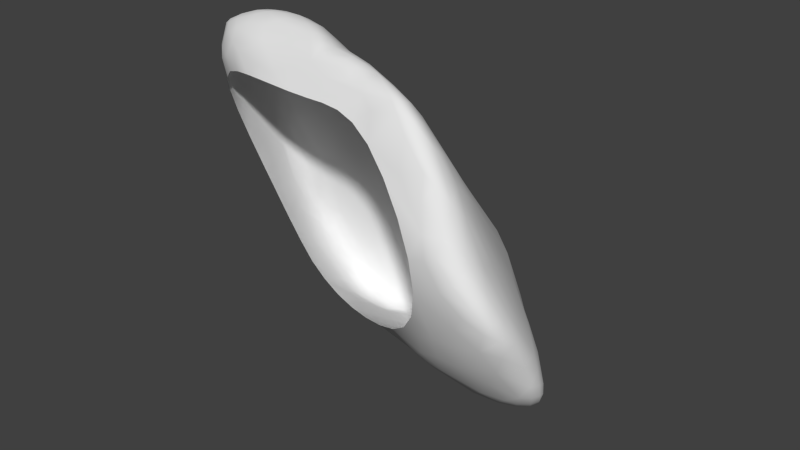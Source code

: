 # Source: rock.blend  (saved by Blender 2.70.0; exported with 4.5.12 LTS)
import bpy
from mathutils import Matrix  # noqa: F401  (used for matrix-valued properties, if any)

bpy.ops.wm.read_factory_settings(use_empty=True)
scene = bpy.context.scene
scene.name = 'Scene'

# ---- collections
col_collection_1 = bpy.data.collections.new('Collection 1'); scene.collection.children.link(col_collection_1)

# ---- materials (node trees are filled in below, after node groups)
mat_material = bpy.data.materials.new('Material')
mat_material.alpha_threshold = 0.0
mat_material.use_transparent_shadow = False
mat_material.roughness = 0.5
mat_material.line_color = (0.0, 0.0, 0.0, 1.0)

# ---- material node trees

# ---- world
world_world = bpy.data.worlds.new('World'); scene.world = world_world
world_world.color = (0.05088, 0.05088, 0.05088)
world_world.use_sun_shadow = False
world_world.sun_shadow_jitter_overblur = 0.0
world_world.cycles.sampling_method = 'MANUAL'
world_world.cycles.sample_map_resolution = 256

# ---- meshes
me_plane = bpy.data.meshes.new('Plane')
me_plane.from_pydata([(-0.4613, 0.4242, 1.316), (-0.4986, 0.7901, 0.0), (-1.0, 0.6386, 0.0), (0.1232, 0.9619, 0.6189), (-0.02522, 0.2761, 1.155), (-0.3116, 0.06321, 1.648), (-1.055, 0.04905, 1.478), (0.1005, -0.1747, 1.566), (-0.2436, -0.2271, 1.403), (-0.7079, -0.1492, 1.544), (-1.19, 0.4404, 0.9959), (0.4339, -0.1643, 1.528), (0.6117, 0.9258, 0.01731), (-0.5308, -0.3341, 1.263), (0.0573, -0.3551, 1.212), (-1.005, -0.1631, 1.357), (-0.416, 0.9792, -1.135), (-0.8981, 0.8404, -0.5396), (0.07167, 1.032, -1.039), (0.5212, 1.089, -0.9902), (1.098, 0.3365, 0.1297), (1.157, 0.6428, -0.8757), (1.009, -0.4023, 1.308), (0.4788, -0.3406, 1.258), (1.339, -0.4904, 0.5979), (1.708, -0.2171, -0.07326), (1.303, 0.3606, -0.5275), (1.537, 0.05157, -0.6386), (0.7253, -0.07554, -0.6698), (1.227, -0.659, 0.291), (-1.077, -0.08757, 1.119), (-0.8544, 0.2328, 0.09323), (0.1447, 0.1888, -0.6129), (-0.5421, 0.291, -0.5176), (0.6714, 0.4956, 0.4885), (0.2572, 0.2833, 0.7866), (0.7065, 0.05549, 0.9938)], [], [(0, 1, 2), (3, 0, 4), (4, 0, 5, 7), (5, 0, 6), (9, 5, 6), (10, 6, 0), (2, 10, 0), (5, 8, 7), (8, 5, 9), (7, 11, 4), (0, 3, 1), (12, 34, 20), (3, 35, 12), (7, 14, 11), (14, 7, 8), (9, 13, 8), (8, 13, 14), (13, 9, 15), (6, 15, 9), (1, 17, 2), (17, 1, 16), (16, 1, 3), (3, 18, 16), (18, 3, 12), (12, 19, 18), (3, 4, 35), (21, 12, 20), (12, 21, 19), (22, 20, 36), (23, 11, 14), (11, 23, 22), (24, 20, 22), (24, 22, 23), (15, 6, 10), (25, 20, 24), (20, 26, 21), (26, 20, 25), (27, 21, 26), (25, 27, 26), (25, 28, 27), (23, 29, 24), (24, 29, 25), (25, 29, 28), (30, 13, 15), (10, 30, 15), (31, 30, 10), (2, 31, 10), (32, 28, 29), (31, 2, 17), (31, 17, 33), (21, 27, 28), (28, 19, 21), (32, 19, 28), (32, 18, 19), (33, 18, 32), (33, 16, 18), (16, 33, 17), (12, 35, 34), (11, 22, 36), (36, 4, 11), (34, 36, 20), (36, 34, 35), (4, 36, 35)])
me_plane.polygons.foreach_set('use_smooth', [True] * 63)
_uv = me_plane.uv_layers.new(name='UVMap')
_uv.uv.foreach_set('vector', [0.2955, 0.4324, 0.5094, 0.6025, 0.457, 0.7199, 0.4899, 0.4553, 0.2955, 0.4324, 0.3644, 0.3484, 0.3644, 0.3484, 0.2955, 0.4324, 0.2204, 0.3375, 0.2628, 0.2026, 0.2204, 0.3375, 0.2955, 0.4324, 0.1717, 0.4874, 0.1405, 0.4107, 0.2204, 0.3375, 0.1717, 0.4874, 0.2438, 0.5968, 0.1717, 0.4874, 0.2955, 0.4324, 0.457, 0.7199, 0.2438, 0.5968, 0.2955, 0.4324, 0.2204, 0.3375, 0.131, 0.2547, 0.2628, 0.2026, 0.131, 0.2547, 0.2204, 0.3375, 0.1405, 0.4107, 0.2628, 0.2026, 0.3495, 0.1437, 0.3644, 0.3484, 0.2955, 0.4324, 0.4899, 0.4553, 0.5094, 0.6025, 0.6015, 0.4372, 0.5554, 0.3514, 0.6483, 0.3332, 0.4899, 0.4553, 0.4638, 0.3421, 0.6015, 0.4372, 0.2628, 0.2026, 0.1306, 0.05862, 0.3495, 0.1437, 0.1306, 0.05862, 0.2628, 0.2026, 0.131, 0.2547, 0.1405, 0.4107, 9.473e-05, 0.3465, 0.131, 0.2547, 0.131, 0.2547, 9.473e-05, 0.3465, 0.1306, 0.05862, 9.473e-05, 0.3465, 0.1405, 0.4107, 0.1144, 0.4955, 0.1717, 0.4874, 0.1144, 0.4955, 0.1405, 0.4107, 0.5094, 0.6025, 0.5912, 0.6927, 0.457, 0.7199, 0.5912, 0.6927, 0.5094, 0.6025, 0.6576, 0.6324, 0.6576, 0.6324, 0.5094, 0.6025, 0.4899, 0.4553, 0.4899, 0.4553, 0.6985, 0.5762, 0.6576, 0.6324, 0.6985, 0.5762, 0.4899, 0.4553, 0.6015, 0.4372, 0.6015, 0.4372, 0.7124, 0.5106, 0.6985, 0.5762, 0.4899, 0.4553, 0.3644, 0.3484, 0.4638, 0.3421, 0.7302, 0.4284, 0.6015, 0.4372, 0.6483, 0.3332, 0.6015, 0.4372, 0.7302, 0.4284, 0.7124, 0.5106, 0.5186, 0.1249, 0.6483, 0.3332, 0.494, 0.2387, 0.3711, 9.473e-05, 0.3495, 0.1437, 0.1306, 0.05862, 0.3495, 0.1437, 0.3711, 9.473e-05, 0.5186, 0.1249, 0.6869, 0.1192, 0.6483, 0.3332, 0.5186, 0.1249, 0.6869, 0.1192, 0.5186, 0.1249, 0.3711, 9.473e-05, 0.1144, 0.4955, 0.1717, 0.4874, 0.2438, 0.5968, 0.7562, 0.2956, 0.6483, 0.3332, 0.6869, 0.1192, 0.6483, 0.3332, 0.7231, 0.3791, 0.7302, 0.4284, 0.7231, 0.3791, 0.6483, 0.3332, 0.7562, 0.2956, 0.7595, 0.3629, 0.7302, 0.4284, 0.7231, 0.3791, 0.7562, 0.2956, 0.7595, 0.3629, 0.7231, 0.3791, 0.7562, 0.2956, 0.8601, 0.4187, 0.7595, 0.3629, 0.3711, 9.473e-05, 0.8483, 0.05211, 0.6869, 0.1192, 0.6869, 0.1192, 0.8483, 0.05211, 0.7562, 0.2956, 0.7562, 0.2956, 0.8483, 0.05211, 0.8601, 0.4187, 0.1031, 0.5643, 9.473e-05, 0.3465, 0.1144, 0.4955, 0.2438, 0.5968, 0.1031, 0.5643, 0.1144, 0.4955, 0.3839, 0.8977, 0.1031, 0.5643, 0.2438, 0.5968, 0.457, 0.7199, 0.3839, 0.8977, 0.2438, 0.5968, 0.9999, 0.6211, 0.8601, 0.4187, 0.8483, 0.05211, 0.3839, 0.8977, 0.457, 0.7199, 0.5912, 0.6927, 0.3839, 0.8977, 0.5912, 0.6927, 0.7798, 0.8977, 0.7302, 0.4284, 0.7595, 0.3629, 0.8601, 0.4187, 0.8601, 0.4187, 0.7124, 0.5106, 0.7302, 0.4284, 0.9999, 0.6211, 0.7124, 0.5106, 0.8601, 0.4187, 0.9999, 0.6211, 0.6985, 0.5762, 0.7124, 0.5106, 0.7798, 0.8977, 0.6985, 0.5762, 0.9999, 0.6211, 0.7798, 0.8977, 0.6576, 0.6324, 0.6985, 0.5762, 0.6576, 0.6324, 0.7798, 0.8977, 0.5912, 0.6927, 0.6015, 0.4372, 0.4638, 0.3421, 0.5554, 0.3514, 0.3495, 0.1437, 0.5186, 0.1249, 0.494, 0.2387, 0.494, 0.2387, 0.3644, 0.3484, 0.3495, 0.1437, 0.5554, 0.3514, 0.494, 0.2387, 0.6483, 0.3332, 0.494, 0.2387, 0.5554, 0.3514, 0.4638, 0.3421, 0.3644, 0.3484, 0.494, 0.2387, 0.4638, 0.3421])
me_plane.materials.append(mat_material)
me_plane.use_remesh_preserve_volume = False
me_plane.use_remesh_preserve_attributes = False
me_plane.use_mirror_vertex_groups = False
me_plane.update()

# ---- objects
ob_rock = bpy.data.objects.new('rock', me_plane)

# ---- transforms, parenting, visibility, modifiers, constraints
ob_rock.location = (0.0, 0.0, 0.0)
ob_rock.lineart.crease_threshold = 0.0
_m = ob_rock.modifiers.new('Subsurf', 'SUBSURF')
_m.uv_smooth = 'PRESERVE_CORNERS'
_m.quality = 2
_m.show_only_control_edges = False
_m = ob_rock.modifiers.new('Decimate', 'DECIMATE')
_m.ratio = 0.5367

# ---- collection membership
col_collection_1.objects.link(ob_rock)

# ---- scene / render settings (as saved in the file)
scene.frame_start = 1; scene.frame_end = 250; scene.frame_set(1)
scene.render.engine = 'BLENDER_EEVEE_NEXT'
scene.render.image_settings.color_mode = 'RGB'
scene.render.image_settings.compression = 90
scene.render.resolution_percentage = 50
scene.render.dither_intensity = 0.0
scene.cycles.use_denoising = False
scene.cycles.samples = 10
scene.cycles.sampling_pattern = 'TABULATED_SOBOL'
scene.cycles.light_sampling_threshold = 0.0
scene.cycles.use_adaptive_sampling = False
scene.cycles.use_light_tree = False
scene.cycles.blur_glossy = 0.0
scene.cycles.volume_bounces = 1
scene.cycles.pixel_filter_type = 'GAUSSIAN'
scene.cycles.sample_clamp_indirect = 0.0
scene.view_settings.view_transform = 'Standard'
bpy.context.view_layer.update()

# ---- added for rendering (the .blend has no active camera and no usable light): camera, sun
cam_auto = bpy.data.cameras.new('AutoCamera')
cam_auto.lens = 50.0
cam_auto.sensor_width = 36.0
cam_auto.clip_end = 1000.0
ob_auto_camera = bpy.data.objects.new('AutoCamera', cam_auto)
scene.collection.objects.link(ob_auto_camera)
ob_auto_camera.location = (4.31229, -4.64957, 3.49935)
ob_auto_camera.rotation_euler = (1.09748, -7.21219e-08, 0.694738)
scene.camera = ob_auto_camera
light_auto_sun = bpy.data.lights.new('AutoSun', 'SUN')
light_auto_sun.energy = 3.0
light_auto_sun.angle = 0.0523599
ob_auto_sun = bpy.data.objects.new('AutoSun', light_auto_sun)
scene.collection.objects.link(ob_auto_sun)
ob_auto_sun.rotation_euler = (0.872665, 0.174533, 0.523599)
bpy.context.view_layer.update()
